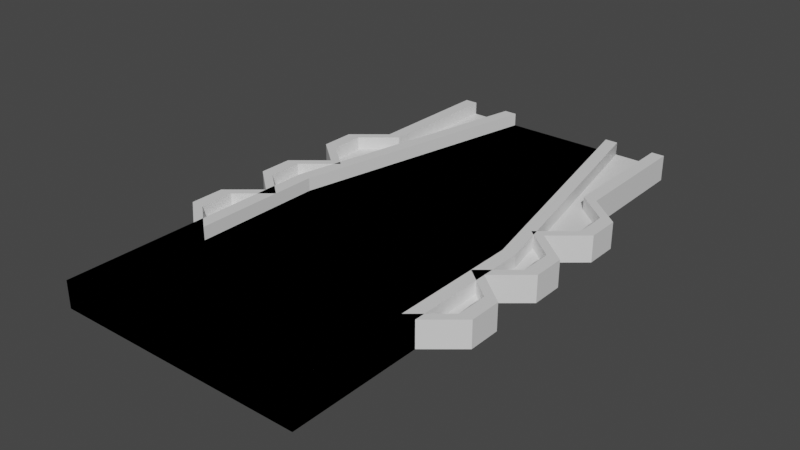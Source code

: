 # Source: roads.blend  (saved by Blender 3.5.10; exported with 4.5.12 LTS)
import bpy
from mathutils import Matrix  # noqa: F401  (used for matrix-valued properties, if any)

bpy.ops.wm.read_factory_settings(use_empty=True)
scene = bpy.context.scene
scene.name = 'Scene'

# ---- collections
col_shrink = bpy.data.collections.new('Shrink'); scene.collection.children.link(col_shrink)
col_tirtiklii = bpy.data.collections.new('Tirtiklii'); scene.collection.children.link(col_tirtiklii)

# ---- materials (node trees are filled in below, after node groups)
mat_material = bpy.data.materials.new('Material')
mat_material.alpha_threshold = 0.0
mat_material.use_transparent_shadow = False
mat_material.roughness = 0.5
mat_material.line_color = (0.0, 0.0, 0.0, 1.0)
mat_material_001 = bpy.data.materials.new('Material.001')
mat_material_001.alpha_threshold = 0.0
mat_material_001.use_transparent_shadow = False
mat_material_001.roughness = 0.5
mat_material_001.line_color = (0.0, 0.0, 0.0, 1.0)

# ---- node groups
ng_auto_smooth = bpy.data.node_groups.new('Auto Smooth', 'GeometryNodeTree')
_s = ng_auto_smooth.interface.new_socket(name='Geometry', in_out='OUTPUT', socket_type='NodeSocketGeometry')
_s = ng_auto_smooth.interface.new_socket(name='Geometry', in_out='INPUT', socket_type='NodeSocketGeometry')
_s = ng_auto_smooth.interface.new_socket(name='Angle', in_out='INPUT', socket_type='NodeSocketFloat')
_s.subtype = 'ANGLE'
_s.min_value = 0.0
_s.max_value = 3.142
ng_auto_smooth.is_modifier = True
_N = ng_auto_smooth.nodes; _L = ng_auto_smooth.links
n0 = _N.new('NodeGroupOutput'); n0.name = 'Group Output'; n0.location = (480, -100)
n1 = _N.new('NodeGroupInput'); n1.name = 'Group Input'; n1.location = (-420, -300)
n2 = _N.new('NodeGroupInput'); n2.name = 'Group Input.001'; n2.location = (-60, -100)
n3 = _N.new('GeometryNodeSetShadeSmooth'); n3.name = 'Set Shade Smooth'; n3.location = (120, -100)
n3.domain = 'EDGE'
n4 = _N.new('GeometryNodeSetShadeSmooth'); n4.name = 'Set Shade Smooth.001'; n4.location = (300, -100)
n5 = _N.new('GeometryNodeInputMeshEdgeAngle'); n5.name = 'Edge Angle'; n5.location = (-420, -220)
n6 = _N.new('GeometryNodeInputEdgeSmooth'); n6.name = 'Is Edge Smooth'; n6.location = (-60, -160)
n7 = _N.new('GeometryNodeInputShadeSmooth'); n7.name = 'Is Face Smooth'; n7.location = (-240, -340)
n8 = _N.new('FunctionNodeBooleanMath'); n8.name = 'Boolean Math'; n8.location = (-60, -220)
n9 = _N.new('FunctionNodeCompare'); n9.name = 'Compare'; n9.location = (-240, -180)
n9.operation = 'LESS_EQUAL'
_L.new(n5.outputs[0], n9.inputs[0])
_L.new(n4.outputs[0], n0.inputs[0])
_L.new(n1.outputs[1], n9.inputs[1])
_L.new(n9.outputs[0], n8.inputs[0])
_L.new(n7.outputs[0], n8.inputs[1])
_L.new(n2.outputs[0], n3.inputs[0])
_L.new(n6.outputs[0], n3.inputs[1])
_L.new(n3.outputs[0], n4.inputs[0])
_L.new(n8.outputs[0], n3.inputs[2])
n0.is_active_output = True

# ---- material node trees
mat_material.use_nodes = True; mat_material.node_tree.nodes.clear()
_N = mat_material.node_tree.nodes; _L = mat_material.node_tree.links
n0 = _N.new('ShaderNodeOutputMaterial'); n0.name = 'Material Output'; n0.location = (300, 300)
n1 = _N.new('ShaderNodeBsdfPrincipled'); n1.name = 'Principled BSDF'; n1.location = (10, 300)
n1.distribution = 'GGX'
n1.subsurface_method = 'RANDOM_WALK_SKIN'
n1.inputs[3].default_value = 1.45
n1.inputs[27].default_value = (0.0, 0.0, 0.0, 1.0)
n1.inputs[28].default_value = 1.0
_L.new(n1.outputs[0], n0.inputs[0])
n0.is_active_output = True
mat_material_001.use_nodes = True; mat_material_001.node_tree.nodes.clear()
_N = mat_material_001.node_tree.nodes; _L = mat_material_001.node_tree.links
n0 = _N.new('ShaderNodeOutputMaterial'); n0.name = 'Material Output'; n0.location = (300, 300)
n1 = _N.new('ShaderNodeBsdfPrincipled'); n1.name = 'Principled BSDF'; n1.location = (10, 300)
n1.distribution = 'GGX'
n1.subsurface_method = 'RANDOM_WALK_SKIN'
n1.inputs[3].default_value = 1.45
n1.inputs[27].default_value = (0.0, 0.0, 0.0, 1.0)
n1.inputs[28].default_value = 1.0
_L.new(n1.outputs[0], n0.inputs[0])
n0.is_active_output = True

# ---- world
world_world = bpy.data.worlds.new('World'); scene.world = world_world
world_world.use_nodes = True; world_world.node_tree.nodes.clear()
_N = world_world.node_tree.nodes; _L = world_world.node_tree.links
n0 = _N.new('ShaderNodeOutputWorld'); n0.name = 'World Output'; n0.location = (300, 300)
n1 = _N.new('ShaderNodeBackground'); n1.name = 'Background'; n1.location = (10, 300)
n1.inputs[0].default_value = (0.05088, 0.05088, 0.05088, 1.0)
_L.new(n1.outputs[0], n0.inputs[0])
n0.is_active_output = True
world_world.color = (0.05088, 0.05088, 0.05088)
world_world.use_sun_shadow = False
world_world.sun_shadow_jitter_overblur = 0.0

# ---- meshes
me_cube = bpy.data.meshes.new('Cube')
me_cube.from_pydata([(1.0, -1.0, 1.0), (1.0, -1.0, -1.0), (-1.0, -1.0, 1.0), (-1.0, -1.0, -1.0), (-1.0, 0.0, -1.0), (1.0, 0.0, 1.0), (-1.0, 0.0, 1.0), (1.0, 0.0, -1.0), (0.5, 1.0, 1.0), (0.5, 1.0, -1.0), (-0.5, 1.0, -1.0), (-0.5, 1.0, 1.0)], [], [(5, 6, 2, 0), (1, 0, 2, 3), (4, 7, 1, 3), (7, 5, 0, 1), (3, 2, 6, 4), (9, 10, 11, 8), (7, 4, 10, 9), (6, 5, 8, 11), (4, 6, 11, 10), (5, 7, 9, 8)])
me_cube.polygons.foreach_set('use_smooth', [True] * 10)
_uv = me_cube.uv_layers.new(name='UVMap')
_uv.uv.foreach_set('vector', [0.0, 0.0, 1.0, 0.0, 1.0, 1.0, 0.0, 1.0, 0.0, 0.0, 1.0, 0.0, 1.0, 1.0, 0.0, 1.0, 0.0, 0.0, 1.0, 0.0, 1.0, 1.0, 0.0, 1.0, 0.0, 0.0, 1.0, 0.0, 1.0, 1.0, 0.0, 1.0, 0.0, 0.0, 1.0, 0.0, 1.0, 1.0, 0.0, 1.0, 0.0, 0.0, 1.0, 0.0, 1.0, 1.0, 0.0, 1.0, 0.0, 0.0, 1.0, 0.0, 1.0, 1.0, 0.0, 1.0, 0.0, 0.0, 1.0, 0.0, 1.0, 1.0, 0.0, 1.0, 0.0, 0.0, 1.0, 0.0, 1.0, 1.0, 0.0, 1.0, 0.0, 0.0, 1.0, 0.0, 1.0, 1.0, 0.0, 1.0])
me_cube.materials.append(mat_material)
me_cube.use_mirror_vertex_groups = False
me_cube.update()
me_cube_001 = bpy.data.meshes.new('Cube.001')
me_cube_001.from_pydata([(-7.5, 1.0, 1.0), (-7.5, 1.0, -1.0), (1.0, -1.0, 1.0), (1.0, -1.0, -1.0), (-9.5, 1.0, 1.0), (-9.5, 1.0, -1.0), (-1.0, -1.0, 1.0), (-1.0, -1.0, -1.0), (-1.0, 0.0, -1.0), (1.0, 0.0, 1.0), (-1.0, 0.0, 1.0), (1.0, 0.0, -1.0)], [], [(9, 10, 6, 2), (3, 2, 6, 7), (8, 10, 4, 5), (8, 11, 3, 7), (11, 9, 2, 3), (5, 4, 0, 1), (1, 0, 9, 11), (5, 1, 11, 8), (7, 6, 10, 8), (0, 4, 10, 9)])
me_cube_001.polygons.foreach_set('use_smooth', [True] * 10)
_uv = me_cube_001.uv_layers.new(name='UVMap')
_uv.uv.foreach_set('vector', [0.0, 0.0, 1.0, 0.0, 1.0, 1.0, 0.0, 1.0, 0.0, 0.0, 1.0, 0.0, 1.0, 1.0, 0.0, 1.0, 0.0, 0.0, 1.0, 0.0, 1.0, 1.0, 0.0, 1.0, 0.0, 0.0, 1.0, 0.0, 1.0, 1.0, 0.0, 1.0, 0.0, 0.0, 1.0, 0.0, 1.0, 1.0, 0.0, 1.0, 0.0, 0.0, 1.0, 0.0, 1.0, 1.0, 0.0, 1.0, 0.0, 0.0, 1.0, 0.0, 1.0, 1.0, 0.0, 1.0, 0.0, 0.0, 1.0, 0.0, 1.0, 1.0, 0.0, 1.0, 0.0, 0.0, 1.0, 0.0, 1.0, 1.0, 0.0, 1.0, 0.0, 0.0, 1.0, 0.0, 1.0, 1.0, 0.0, 1.0])
me_cube_001.materials.append(mat_material)
me_cube_001.use_mirror_vertex_groups = False
me_cube_001.update()
me_cube_002 = bpy.data.meshes.new('Cube.002')
me_cube_002.from_pydata([(9.5, 1.0, 1.0), (9.5, 1.0, -1.0), (1.0, -1.0, 1.0), (1.0, -1.0, -1.0), (7.5, 1.0, 1.0), (7.5, 1.0, -1.0), (-1.0, -1.0, 1.0), (-1.0, -1.0, -1.0), (-1.0, 0.0, -1.0), (1.0, 0.0, 1.0), (-1.0, 0.0, 1.0), (1.0, 0.0, -1.0)], [], [(9, 10, 6, 2), (3, 2, 6, 7), (8, 10, 4, 5), (8, 11, 3, 7), (11, 9, 2, 3), (5, 4, 0, 1), (1, 0, 9, 11), (5, 1, 11, 8), (7, 6, 10, 8), (0, 4, 10, 9)])
me_cube_002.polygons.foreach_set('use_smooth', [True] * 10)
_uv = me_cube_002.uv_layers.new(name='UVMap')
_uv.uv.foreach_set('vector', [0.0, 0.0, 1.0, 0.0, 1.0, 1.0, 0.0, 1.0, 0.0, 0.0, 1.0, 0.0, 1.0, 1.0, 0.0, 1.0, 0.0, 0.0, 1.0, 0.0, 1.0, 1.0, 0.0, 1.0, 0.0, 0.0, 1.0, 0.0, 1.0, 1.0, 0.0, 1.0, 0.0, 0.0, 1.0, 0.0, 1.0, 1.0, 0.0, 1.0, 0.0, 0.0, 1.0, 0.0, 1.0, 1.0, 0.0, 1.0, 0.0, 0.0, 1.0, 0.0, 1.0, 1.0, 0.0, 1.0, 0.0, 0.0, 1.0, 0.0, 1.0, 1.0, 0.0, 1.0, 0.0, 0.0, 1.0, 0.0, 1.0, 1.0, 0.0, 1.0, 0.0, 0.0, 1.0, 0.0, 1.0, 1.0, 0.0, 1.0])
me_cube_002.materials.append(mat_material)
me_cube_002.use_mirror_vertex_groups = False
me_cube_002.update()
me_cube_005 = bpy.data.meshes.new('Cube.005')
me_cube_005.from_pydata([(1.0, -1.0, 1.0), (1.0, -1.0, -1.0), (-1.0, -1.0, 1.0), (-1.0, -1.0, -1.0), (1.0, 1.0, 1.0), (1.0, 1.0, -1.0), (-1.0, 1.0, -1.0), (-1.0, 1.0, 1.0), (1.0, 0.5, 1.0), (-1.0, 0.5, 1.0), (-1.0, 0.5, -1.0), (1.0, 0.5, -1.0), (-1.0, -0.5, -1.0), (1.0, -0.5, 1.0), (-1.0, -0.5, 1.0), (1.0, -0.5, -1.0), (-1.0, 0.1667, 1.0), (1.0, 0.1667, -1.0), (1.0, 0.1667, 1.0), (-1.0, 0.1667, -1.0), (-1.0, -0.1667, 1.0), (1.0, -0.1667, -1.0), (-1.0, -0.1667, -1.0), (1.0, -0.1667, 1.0), (-1.324, -0.05856, -1.0), (-1.324, 0.05856, -1.0), (-1.315, 0.0, -1.0), (1.324, -0.05856, 1.0), (1.324, 0.05856, 1.0), (1.315, 0.0, 1.0), (-1.324, 0.05856, 1.0), (-1.324, -0.05856, 1.0), (-1.315, 0.0, 1.0), (1.324, 0.05856, -1.0), (1.324, -0.05856, -1.0), (1.315, 0.0, -1.0), (-1.324, 0.3919, 1.0), (-1.324, 0.2748, 1.0), (-1.315, 0.3333, 1.0), (1.324, 0.3919, -1.0), (1.324, 0.2748, -1.0), (1.315, 0.3333, -1.0), (1.324, 0.2748, 1.0), (1.324, 0.3919, 1.0), (1.315, 0.3333, 1.0), (-1.324, 0.2748, -1.0), (-1.324, 0.3919, -1.0), (-1.315, 0.3333, -1.0), (-1.324, -0.2748, 1.0), (-1.324, -0.3919, 1.0), (-1.315, -0.3333, 1.0), (1.324, -0.2748, -1.0), (1.324, -0.3919, -1.0), (1.315, -0.3333, -1.0), (-1.324, -0.3919, -1.0), (-1.324, -0.2748, -1.0), (-1.315, -0.3333, -1.0), (1.324, -0.3919, 1.0), (1.324, -0.2748, 1.0), (1.315, -0.3333, 1.0)], [], [(13, 14, 2, 0), (1, 0, 2, 3), (12, 15, 1, 3), (15, 13, 0, 1), (34, 27, 23, 21), (5, 6, 7, 4), (11, 10, 6, 5), (9, 8, 4, 7), (10, 9, 7, 6), (8, 11, 5, 4), (17, 19, 45, 47, 41, 40), (16, 18, 42, 44, 38, 37), (19, 16, 37, 45), (18, 17, 40, 42), (3, 2, 14, 12), (21, 23, 58, 51), (55, 48, 20, 22), (22, 20, 31, 24), (12, 14, 49, 54), (36, 38, 44, 43, 8, 9), (39, 41, 47, 46, 10, 11), (33, 35, 26, 25, 19, 17), (46, 36, 9, 10), (27, 29, 32, 31, 20, 23), (43, 39, 11, 8), (30, 32, 29, 28, 18, 16), (54, 56, 53, 52, 15, 12), (25, 30, 16, 19), (52, 57, 13, 15), (28, 33, 17, 18), (22, 21, 51, 53, 56, 55), (57, 59, 50, 49, 14, 13), (23, 20, 48, 50, 59, 58), (24, 25, 26), (27, 28, 29), (30, 31, 32), (33, 34, 35), (36, 37, 38), (39, 40, 41), (42, 43, 44), (45, 46, 47), (48, 49, 50), (51, 52, 53), (54, 55, 56), (57, 58, 59), (27, 34, 33, 28), (30, 25, 24, 31), (36, 46, 45, 37), (39, 43, 42, 40), (57, 52, 51, 58), (48, 55, 54, 49), (24, 26, 35, 34, 21, 22)])
me_cube_005.polygons.foreach_set('use_smooth', [True] * 52)
_uv = me_cube_005.uv_layers.new(name='UVMap')
_uv.uv.foreach_set('vector', [0.0, 0.0, 1.0, 0.0, 1.0, 1.0, 0.0, 1.0, 0.0, 0.0, 1.0, 0.0, 1.0, 1.0, 0.0, 1.0, 0.0, 0.0, 1.0, 0.0, 1.0, 1.0, 0.0, 1.0, 0.0, 0.0, 1.0, 0.0, 1.0, 1.0, 0.0, 1.0, 0.0, 0.0, 1.0, 0.0, 1.0, 1.0, 0.0, 1.0, 0.0, 0.0, 1.0, 0.0, 1.0, 1.0, 0.0, 1.0, 0.0, 0.0, 1.0, 0.0, 1.0, 1.0, 0.0, 1.0, 0.0, 0.0, 1.0, 0.0, 1.0, 1.0, 0.0, 1.0, 0.0, 0.0, 1.0, 0.0, 1.0, 1.0, 0.0, 1.0, 0.0, 0.0, 1.0, 0.0, 1.0, 1.0, 0.0, 1.0, 0.5, 1.0, 0.933, 0.75, 0.933, 0.25, 0.5, 0.0, 0.06699, 0.25, 0.06699, 0.75, 0.5, 1.0, 0.933, 0.75, 0.933, 0.25, 0.5, 0.0, 0.06699, 0.25, 0.06699, 0.75, 0.0, 0.0, 1.0, 0.0, 1.0, 1.0, 0.0, 1.0, 0.0, 0.0, 1.0, 0.0, 1.0, 1.0, 0.0, 1.0, 0.0, 0.0, 1.0, 0.0, 1.0, 1.0, 0.0, 1.0, 0.0, 0.0, 1.0, 0.0, 1.0, 1.0, 0.0, 1.0, 0.0, 0.0, 1.0, 0.0, 1.0, 1.0, 0.0, 1.0, 0.0, 0.0, 1.0, 0.0, 1.0, 1.0, 0.0, 1.0, 0.0, 0.0, 1.0, 0.0, 1.0, 1.0, 0.0, 1.0, 0.5, 1.0, 0.933, 0.75, 0.933, 0.25, 0.5, 0.0, 0.06699, 0.25, 0.06699, 0.75, 0.5, 1.0, 0.933, 0.75, 0.933, 0.25, 0.5, 0.0, 0.06699, 0.25, 0.06699, 0.75, 0.5, 1.0, 0.933, 0.75, 0.933, 0.25, 0.5, 0.0, 0.06699, 0.25, 0.06699, 0.75, 0.0, 0.0, 1.0, 0.0, 1.0, 1.0, 0.0, 1.0, 0.5, 1.0, 0.933, 0.75, 0.933, 0.25, 0.5, 0.0, 0.06699, 0.25, 0.06699, 0.75, 0.0, 0.0, 1.0, 0.0, 1.0, 1.0, 0.0, 1.0, 0.5, 1.0, 0.933, 0.75, 0.933, 0.25, 0.5, 0.0, 0.06699, 0.25, 0.06699, 0.75, 0.5, 1.0, 0.933, 0.75, 0.933, 0.25, 0.5, 0.0, 0.06699, 0.25, 0.06699, 0.75, 0.0, 0.0, 1.0, 0.0, 1.0, 1.0, 0.0, 1.0, 0.0, 0.0, 1.0, 0.0, 1.0, 1.0, 0.0, 1.0, 0.0, 0.0, 1.0, 0.0, 1.0, 1.0, 0.0, 1.0, 0.5, 1.0, 0.933, 0.75, 0.933, 0.25, 0.5, 0.0, 0.06699, 0.25, 0.06699, 0.75, 0.5, 1.0, 0.933, 0.75, 0.933, 0.25, 0.5, 0.0, 0.06699, 0.25, 0.06699, 0.75, 0.5, 1.0, 0.933, 0.75, 0.933, 0.25, 0.5, 0.0, 0.06699, 0.25, 0.06699, 0.75, 0.0, 0.0, 1.0, 0.0, 1.0, 1.0, 0.0, 0.0, 1.0, 0.0, 1.0, 1.0, 0.0, 0.0, 1.0, 0.0, 1.0, 1.0, 0.0, 0.0, 1.0, 0.0, 1.0, 1.0, 0.0, 0.0, 1.0, 0.0, 1.0, 1.0, 0.0, 0.0, 1.0, 0.0, 1.0, 1.0, 0.0, 0.0, 1.0, 0.0, 1.0, 1.0, 0.0, 0.0, 1.0, 0.0, 1.0, 1.0, 0.0, 0.0, 1.0, 0.0, 1.0, 1.0, 0.0, 0.0, 1.0, 0.0, 1.0, 1.0, 0.0, 0.0, 1.0, 0.0, 1.0, 1.0, 0.0, 0.0, 1.0, 0.0, 1.0, 1.0, 0.0, 0.0, 1.0, 0.0, 1.0, 1.0, 0.0, 1.0, 0.0, 0.0, 1.0, 0.0, 1.0, 1.0, 0.0, 1.0, 0.0, 0.0, 1.0, 0.0, 1.0, 1.0, 0.0, 1.0, 0.0, 0.0, 1.0, 0.0, 1.0, 1.0, 0.0, 1.0, 0.0, 0.0, 1.0, 0.0, 1.0, 1.0, 0.0, 1.0, 0.0, 0.0, 1.0, 0.0, 1.0, 1.0, 0.0, 1.0, 0.5, 1.0, 0.933, 0.75, 0.933, 0.25, 0.5, 0.0, 0.06699, 0.25, 0.06699, 0.75])
me_cube_005.materials.append(mat_material_001)
me_cube_005.use_mirror_vertex_groups = False
me_cube_005.update()
me_cube_004 = bpy.data.meshes.new('Cube.004')
me_cube_004.from_pydata([(0.5, 1.0, 1.0), (0.5, 1.0, -1.0), (1.0, -1.0, 1.0), (1.0, -1.0, -1.0), (-1.5, 1.0, 1.0), (-1.5, 1.0, -1.0), (-1.0, -1.0, 1.0), (-1.0, -1.0, -1.0), (-1.25, 0.5, 1.0), (0.75, 0.5, -1.0), (-1.25, 0.5, -1.0), (0.75, 0.5, 1.0), (-1.0, -0.5, -1.0), (1.0, -0.5, 1.0), (-1.0, -0.5, 1.0), (1.0, -0.5, -1.0), (-1.083, 0.1667, -1.0), (0.9167, 0.1667, 1.0), (-1.083, 0.1667, 1.0), (0.9167, 0.1667, -1.0), (-1.0, -0.1667, 1.0), (1.0, -0.1667, -1.0), (-1.0, -0.1667, -1.0), (1.0, -0.1667, 1.0), (4.013, -0.06223, -1.0), (4.013, 0.06159, -1.0), (3.935, 0.0, -1.0), (6.013, -0.06223, 1.0), (6.013, 0.06159, 1.0), (5.988, 0.0, 1.0), (4.013, 0.06159, 1.0), (4.013, -0.06223, 1.0), (3.935, 0.0, 1.0), (6.013, 0.06159, -1.0), (6.013, -0.06223, -1.0), (5.988, 0.0, -1.0), (3.846, 0.2704, -1.0), (3.846, 0.3949, -1.0), (3.768, 0.3333, -1.0), (5.846, 0.2704, 1.0), (5.846, 0.3949, 1.0), (5.821, 0.3333, 1.0), (3.846, 0.3949, 1.0), (3.846, 0.2704, 1.0), (3.768, 0.3333, 1.0), (5.846, 0.3949, -1.0), (5.846, 0.2704, -1.0), (5.821, 0.3333, -1.0), (4.013, -0.2711, 1.0), (4.013, -0.3956, 1.0), (3.935, -0.3333, 1.0), (6.013, -0.2711, -1.0), (6.013, -0.3956, -1.0), (5.988, -0.3333, -1.0), (4.013, -0.3956, -1.0), (4.013, -0.2711, -1.0), (3.935, -0.3333, -1.0), (6.013, -0.3956, 1.0), (6.013, -0.2711, 1.0), (5.988, -0.3333, 1.0)], [], [(13, 14, 6, 2), (3, 2, 6, 7), (10, 8, 4, 5), (12, 15, 3, 7), (15, 13, 2, 3), (5, 4, 0, 1), (27, 29, 32, 31, 20, 23), (24, 26, 35, 34, 21, 22), (16, 19, 33, 35, 26, 25), (19, 17, 28, 33), (0, 4, 8, 11), (5, 1, 9, 10), (1, 0, 11, 9), (36, 38, 47, 46, 19, 16), (7, 6, 14, 12), (21, 23, 58, 51), (55, 48, 20, 22), (22, 20, 31, 24), (37, 42, 8, 10), (46, 39, 17, 19), (12, 14, 49, 54), (16, 18, 43, 36), (9, 11, 40, 45), (11, 8, 42, 44, 41, 40), (39, 41, 44, 43, 18, 17), (34, 27, 23, 21), (54, 56, 53, 52, 15, 12), (17, 18, 30, 32, 29, 28), (52, 57, 13, 15), (10, 9, 45, 47, 38, 37), (22, 21, 51, 53, 56, 55), (57, 59, 50, 49, 14, 13), (23, 20, 48, 50, 59, 58), (24, 25, 26), (27, 28, 29), (30, 31, 32), (33, 34, 35), (36, 37, 38), (39, 40, 41), (42, 43, 44), (45, 46, 47), (48, 49, 50), (51, 52, 53), (54, 55, 56), (57, 58, 59), (27, 34, 33, 28), (30, 25, 24, 31), (42, 37, 36, 43), (39, 46, 45, 40), (57, 52, 51, 58), (48, 55, 54, 49), (25, 30, 18, 16)])
me_cube_004.polygons.foreach_set('use_smooth', [True] * 52)
_uv = me_cube_004.uv_layers.new(name='UVMap')
_uv.uv.foreach_set('vector', [0.0, 0.0, 1.0, 0.0, 1.0, 1.0, 0.0, 1.0, 0.0, 0.0, 1.0, 0.0, 1.0, 1.0, 0.0, 1.0, 0.0, 0.0, 1.0, 0.0, 1.0, 1.0, 0.0, 1.0, 0.0, 0.0, 1.0, 0.0, 1.0, 1.0, 0.0, 1.0, 0.0, 0.0, 1.0, 0.0, 1.0, 1.0, 0.0, 1.0, 0.0, 0.0, 1.0, 0.0, 1.0, 1.0, 0.0, 1.0, 0.5, 1.0, 0.933, 0.75, 0.933, 0.25, 0.5, 0.0, 0.06699, 0.25, 0.06699, 0.75, 0.5, 1.0, 0.933, 0.75, 0.933, 0.25, 0.5, 0.0, 0.06699, 0.25, 0.06699, 0.75, 0.5, 1.0, 0.933, 0.75, 0.933, 0.25, 0.5, 0.0, 0.06699, 0.25, 0.06699, 0.75, 0.0, 0.0, 1.0, 0.0, 1.0, 1.0, 0.0, 1.0, 0.0, 0.0, 1.0, 0.0, 1.0, 1.0, 0.0, 1.0, 0.0, 0.0, 1.0, 0.0, 1.0, 1.0, 0.0, 1.0, 0.0, 0.0, 1.0, 0.0, 1.0, 1.0, 0.0, 1.0, 0.5, 1.0, 0.933, 0.75, 0.933, 0.25, 0.5, 0.0, 0.06699, 0.25, 0.06699, 0.75, 0.0, 0.0, 1.0, 0.0, 1.0, 1.0, 0.0, 1.0, 0.0, 0.0, 1.0, 0.0, 1.0, 1.0, 0.0, 1.0, 0.0, 0.0, 1.0, 0.0, 1.0, 1.0, 0.0, 1.0, 0.0, 0.0, 1.0, 0.0, 1.0, 1.0, 0.0, 1.0, 0.0, 0.0, 1.0, 0.0, 1.0, 1.0, 0.0, 1.0, 0.0, 0.0, 1.0, 0.0, 1.0, 1.0, 0.0, 1.0, 0.0, 0.0, 1.0, 0.0, 1.0, 1.0, 0.0, 1.0, 0.0, 0.0, 1.0, 0.0, 1.0, 1.0, 0.0, 1.0, 0.0, 0.0, 1.0, 0.0, 1.0, 1.0, 0.0, 1.0, 0.5, 1.0, 0.933, 0.75, 0.933, 0.25, 0.5, 0.0, 0.06699, 0.25, 0.06699, 0.75, 0.5, 1.0, 0.933, 0.75, 0.933, 0.25, 0.5, 0.0, 0.06699, 0.25, 0.06699, 0.75, 0.0, 0.0, 1.0, 0.0, 1.0, 1.0, 0.0, 1.0, 0.5, 1.0, 0.933, 0.75, 0.933, 0.25, 0.5, 0.0, 0.06699, 0.25, 0.06699, 0.75, 0.5, 1.0, 0.933, 0.75, 0.933, 0.25, 0.5, 0.0, 0.06699, 0.25, 0.06699, 0.75, 0.0, 0.0, 1.0, 0.0, 1.0, 1.0, 0.0, 1.0, 0.5, 1.0, 0.933, 0.75, 0.933, 0.25, 0.5, 0.0, 0.06699, 0.25, 0.06699, 0.75, 0.5, 1.0, 0.933, 0.75, 0.933, 0.25, 0.5, 0.0, 0.06699, 0.25, 0.06699, 0.75, 0.5, 1.0, 0.933, 0.75, 0.933, 0.25, 0.5, 0.0, 0.06699, 0.25, 0.06699, 0.75, 0.5, 1.0, 0.933, 0.75, 0.933, 0.25, 0.5, 0.0, 0.06699, 0.25, 0.06699, 0.75, 0.0, 0.0, 1.0, 0.0, 1.0, 1.0, 0.0, 0.0, 1.0, 0.0, 1.0, 1.0, 0.0, 0.0, 1.0, 0.0, 1.0, 1.0, 0.0, 0.0, 1.0, 0.0, 1.0, 1.0, 0.0, 0.0, 1.0, 0.0, 1.0, 1.0, 0.0, 0.0, 1.0, 0.0, 1.0, 1.0, 0.0, 0.0, 1.0, 0.0, 1.0, 1.0, 0.0, 0.0, 1.0, 0.0, 1.0, 1.0, 0.0, 0.0, 1.0, 0.0, 1.0, 1.0, 0.0, 0.0, 1.0, 0.0, 1.0, 1.0, 0.0, 0.0, 1.0, 0.0, 1.0, 1.0, 0.0, 0.0, 1.0, 0.0, 1.0, 1.0, 0.0, 0.0, 1.0, 0.0, 1.0, 1.0, 0.0, 1.0, 0.0, 0.0, 1.0, 0.0, 1.0, 1.0, 0.0, 1.0, 0.0, 0.0, 1.0, 0.0, 1.0, 1.0, 0.0, 1.0, 0.0, 0.0, 1.0, 0.0, 1.0, 1.0, 0.0, 1.0, 0.0, 0.0, 1.0, 0.0, 1.0, 1.0, 0.0, 1.0, 0.0, 0.0, 1.0, 0.0, 1.0, 1.0, 0.0, 1.0, 0.0, 0.0, 1.0, 0.0, 1.0, 1.0, 0.0, 1.0])
me_cube_004.materials.append(mat_material_001)
me_cube_004.use_mirror_vertex_groups = False
me_cube_004.update()
me_cube_003 = bpy.data.meshes.new('Cube.003')
me_cube_003.from_pydata([(1.5, 1.0, 1.0), (1.5, 1.0, -1.0), (1.0, -1.0, 1.0), (1.0, -1.0, -1.0), (-0.5, 1.0, 1.0), (-0.5, 1.0, -1.0), (-1.0, -1.0, 1.0), (-1.0, -1.0, -1.0), (-1.0, -0.5, -1.0), (1.0, -0.5, 1.0), (-1.0, -0.5, 1.0), (1.0, -0.5, -1.0), (-0.75, 0.5, 1.0), (1.25, 0.5, -1.0), (-0.75, 0.5, -1.0), (1.25, 0.5, 1.0), (-0.9167, 0.1667, -1.0), (1.083, 0.1667, 1.0), (-0.9167, 0.1667, 1.0), (1.083, 0.1667, -1.0), (-1.0, -0.1667, 1.0), (1.0, -0.1667, -1.0), (-1.0, -0.1667, -1.0), (1.0, -0.1667, 1.0), (-5.853, -0.06556, -1.0), (-5.853, 0.06489, -1.0), (-5.824, 0.0, -1.0), (-3.853, -0.06556, 1.0), (-3.853, 0.06489, 1.0), (-3.877, 0.0, 1.0), (-5.853, 0.06489, 1.0), (-5.853, -0.06556, 1.0), (-5.824, 0.0, 1.0), (-3.853, 0.06489, -1.0), (-3.853, -0.06556, -1.0), (-3.877, 0.0, -1.0), (-5.686, 0.2671, -1.0), (-5.686, 0.3982, -1.0), (-5.657, 0.3333, -1.0), (-3.686, 0.2671, 1.0), (-3.686, 0.3982, 1.0), (-3.71, 0.3333, 1.0), (-5.686, 0.3982, 1.0), (-5.686, 0.2671, 1.0), (-5.657, 0.3333, 1.0), (-3.686, 0.3982, -1.0), (-3.686, 0.2671, -1.0), (-3.71, 0.3333, -1.0), (-5.853, -0.2678, 1.0), (-5.853, -0.3989, 1.0), (-5.824, -0.3333, 1.0), (-3.853, -0.2678, -1.0), (-3.853, -0.3989, -1.0), (-3.877, -0.3333, -1.0), (-5.853, -0.3989, -1.0), (-5.853, -0.2678, -1.0), (-5.824, -0.3333, -1.0), (-3.853, -0.3989, 1.0), (-3.853, -0.2678, 1.0), (-3.877, -0.3333, 1.0)], [], [(9, 10, 6, 2), (3, 2, 6, 7), (14, 12, 4, 5), (8, 11, 3, 7), (11, 9, 2, 3), (5, 4, 0, 1), (27, 29, 32, 31, 20, 23), (24, 26, 35, 34, 21, 22), (16, 19, 33, 35, 26, 25), (19, 17, 28, 33), (7, 6, 10, 8), (21, 23, 58, 51), (55, 48, 20, 22), (0, 4, 12, 15), (5, 1, 13, 14), (1, 0, 15, 13), (36, 38, 47, 46, 19, 16), (22, 20, 31, 24), (37, 42, 12, 14), (46, 39, 17, 19), (8, 10, 49, 54), (16, 18, 43, 36), (13, 15, 40, 45), (15, 12, 42, 44, 41, 40), (39, 41, 44, 43, 18, 17), (34, 27, 23, 21), (54, 56, 53, 52, 11, 8), (17, 18, 30, 32, 29, 28), (52, 57, 9, 11), (14, 13, 45, 47, 38, 37), (22, 21, 51, 53, 56, 55), (57, 59, 50, 49, 10, 9), (23, 20, 48, 50, 59, 58), (24, 25, 26), (27, 28, 29), (30, 31, 32), (33, 34, 35), (36, 37, 38), (39, 40, 41), (42, 43, 44), (45, 46, 47), (48, 49, 50), (51, 52, 53), (54, 55, 56), (57, 58, 59), (27, 34, 33, 28), (30, 25, 24, 31), (42, 37, 36, 43), (39, 46, 45, 40), (57, 52, 51, 58), (48, 55, 54, 49), (25, 30, 18, 16)])
me_cube_003.polygons.foreach_set('use_smooth', [True] * 52)
_uv = me_cube_003.uv_layers.new(name='UVMap')
_uv.uv.foreach_set('vector', [0.0, 0.0, 1.0, 0.0, 1.0, 1.0, 0.0, 1.0, 0.0, 0.0, 1.0, 0.0, 1.0, 1.0, 0.0, 1.0, 0.0, 0.0, 1.0, 0.0, 1.0, 1.0, 0.0, 1.0, 0.0, 0.0, 1.0, 0.0, 1.0, 1.0, 0.0, 1.0, 0.0, 0.0, 1.0, 0.0, 1.0, 1.0, 0.0, 1.0, 0.0, 0.0, 1.0, 0.0, 1.0, 1.0, 0.0, 1.0, 0.5, 1.0, 0.933, 0.75, 0.933, 0.25, 0.5, 0.0, 0.06699, 0.25, 0.06699, 0.75, 0.5, 1.0, 0.933, 0.75, 0.933, 0.25, 0.5, 0.0, 0.06699, 0.25, 0.06699, 0.75, 0.5, 1.0, 0.933, 0.75, 0.933, 0.25, 0.5, 0.0, 0.06699, 0.25, 0.06699, 0.75, 0.0, 0.0, 1.0, 0.0, 1.0, 1.0, 0.0, 1.0, 0.0, 0.0, 1.0, 0.0, 1.0, 1.0, 0.0, 1.0, 0.0, 0.0, 1.0, 0.0, 1.0, 1.0, 0.0, 1.0, 0.0, 0.0, 1.0, 0.0, 1.0, 1.0, 0.0, 1.0, 0.0, 0.0, 1.0, 0.0, 1.0, 1.0, 0.0, 1.0, 0.0, 0.0, 1.0, 0.0, 1.0, 1.0, 0.0, 1.0, 0.0, 0.0, 1.0, 0.0, 1.0, 1.0, 0.0, 1.0, 0.5, 1.0, 0.933, 0.75, 0.933, 0.25, 0.5, 0.0, 0.06699, 0.25, 0.06699, 0.75, 0.0, 0.0, 1.0, 0.0, 1.0, 1.0, 0.0, 1.0, 0.0, 0.0, 1.0, 0.0, 1.0, 1.0, 0.0, 1.0, 0.0, 0.0, 1.0, 0.0, 1.0, 1.0, 0.0, 1.0, 0.0, 0.0, 1.0, 0.0, 1.0, 1.0, 0.0, 1.0, 0.0, 0.0, 1.0, 0.0, 1.0, 1.0, 0.0, 1.0, 0.0, 0.0, 1.0, 0.0, 1.0, 1.0, 0.0, 1.0, 0.5, 1.0, 0.933, 0.75, 0.933, 0.25, 0.5, 0.0, 0.06699, 0.25, 0.06699, 0.75, 0.5, 1.0, 0.933, 0.75, 0.933, 0.25, 0.5, 0.0, 0.06699, 0.25, 0.06699, 0.75, 0.0, 0.0, 1.0, 0.0, 1.0, 1.0, 0.0, 1.0, 0.5, 1.0, 0.933, 0.75, 0.933, 0.25, 0.5, 0.0, 0.06699, 0.25, 0.06699, 0.75, 0.5, 1.0, 0.933, 0.75, 0.933, 0.25, 0.5, 0.0, 0.06699, 0.25, 0.06699, 0.75, 0.0, 0.0, 1.0, 0.0, 1.0, 1.0, 0.0, 1.0, 0.5, 1.0, 0.933, 0.75, 0.933, 0.25, 0.5, 0.0, 0.06699, 0.25, 0.06699, 0.75, 0.5, 1.0, 0.933, 0.75, 0.933, 0.25, 0.5, 0.0, 0.06699, 0.25, 0.06699, 0.75, 0.5, 1.0, 0.933, 0.75, 0.933, 0.25, 0.5, 0.0, 0.06699, 0.25, 0.06699, 0.75, 0.5, 1.0, 0.933, 0.75, 0.933, 0.25, 0.5, 0.0, 0.06699, 0.25, 0.06699, 0.75, 0.0, 0.0, 1.0, 0.0, 1.0, 1.0, 0.0, 0.0, 1.0, 0.0, 1.0, 1.0, 0.0, 0.0, 1.0, 0.0, 1.0, 1.0, 0.0, 0.0, 1.0, 0.0, 1.0, 1.0, 0.0, 0.0, 1.0, 0.0, 1.0, 1.0, 0.0, 0.0, 1.0, 0.0, 1.0, 1.0, 0.0, 0.0, 1.0, 0.0, 1.0, 1.0, 0.0, 0.0, 1.0, 0.0, 1.0, 1.0, 0.0, 0.0, 1.0, 0.0, 1.0, 1.0, 0.0, 0.0, 1.0, 0.0, 1.0, 1.0, 0.0, 0.0, 1.0, 0.0, 1.0, 1.0, 0.0, 0.0, 1.0, 0.0, 1.0, 1.0, 0.0, 0.0, 1.0, 0.0, 1.0, 1.0, 0.0, 1.0, 0.0, 0.0, 1.0, 0.0, 1.0, 1.0, 0.0, 1.0, 0.0, 0.0, 1.0, 0.0, 1.0, 1.0, 0.0, 1.0, 0.0, 0.0, 1.0, 0.0, 1.0, 1.0, 0.0, 1.0, 0.0, 0.0, 1.0, 0.0, 1.0, 1.0, 0.0, 1.0, 0.0, 0.0, 1.0, 0.0, 1.0, 1.0, 0.0, 1.0, 0.0, 0.0, 1.0, 0.0, 1.0, 1.0, 0.0, 1.0])
me_cube_003.materials.append(mat_material_001)
me_cube_003.use_mirror_vertex_groups = False
me_cube_003.update()

# ---- objects
ob_ground = bpy.data.objects.new('Ground', me_cube)
ob_side_right = bpy.data.objects.new('Side.Right', me_cube_001)
ob_side_left = bpy.data.objects.new('Side.Left', me_cube_002)
ob_ground_001 = bpy.data.objects.new('Ground.001', me_cube_005)
ob_side_right_001 = bpy.data.objects.new('Side.Right.001', me_cube_004)
ob_side_left_001 = bpy.data.objects.new('Side.Left.001', me_cube_003)

# ---- transforms, parenting, visibility, modifiers, constraints
ob_ground.location = (0.0, 0.0, -0.5)
ob_ground.scale = (9.0, 20.0, 0.5)
ob_ground.lock_rotations_4d = False
ob_ground.empty_display_type = 'ARROWS'
ob_ground.lineart.crease_threshold = 0.0
_m = ob_ground.modifiers.new('Auto Smooth', 'NODES')
_m.node_group = ng_auto_smooth
_gi = [s.identifier for s in ng_auto_smooth.interface.items_tree if s.item_type == 'SOCKET' and s.in_out == 'INPUT']
_m[_gi[1]] = 0.5236  # Angle
ob_side_right.location = (9.0, 0.0, 0.0)
ob_side_right.scale = (0.5, 20.0, 1.0)
ob_side_right.lock_rotations_4d = False
ob_side_right.empty_display_type = 'ARROWS'
ob_side_right.lineart.crease_threshold = 0.0
_m = ob_side_right.modifiers.new('Auto Smooth', 'NODES')
_m.node_group = ng_auto_smooth
_gi = [s.identifier for s in ng_auto_smooth.interface.items_tree if s.item_type == 'SOCKET' and s.in_out == 'INPUT']
_m[_gi[1]] = 0.5236  # Angle
ob_side_left.location = (-9.0, 0.0, 0.0)
ob_side_left.scale = (0.5, 20.0, 1.0)
ob_side_left.lock_rotations_4d = False
ob_side_left.empty_display_type = 'ARROWS'
ob_side_left.lineart.crease_threshold = 0.0
_m = ob_side_left.modifiers.new('Auto Smooth', 'NODES')
_m.node_group = ng_auto_smooth
_gi = [s.identifier for s in ng_auto_smooth.interface.items_tree if s.item_type == 'SOCKET' and s.in_out == 'INPUT']
_m[_gi[1]] = 0.5236  # Angle
ob_ground_001.location = (0.0, 0.0, -0.5)
ob_ground_001.scale = (9.0, 20.0, 0.5)
ob_ground_001.lock_rotations_4d = False
ob_ground_001.empty_display_type = 'ARROWS'
ob_ground_001.lineart.crease_threshold = 0.0
_m = ob_ground_001.modifiers.new('Auto Smooth', 'NODES')
_m.node_group = ng_auto_smooth
_gi = [s.identifier for s in ng_auto_smooth.interface.items_tree if s.item_type == 'SOCKET' and s.in_out == 'INPUT']
_m[_gi[1]] = 0.5236  # Angle
ob_side_right_001.location = (9.0, 0.0, 0.0)
ob_side_right_001.scale = (0.5, 20.0, 1.0)
ob_side_right_001.lock_rotations_4d = False
ob_side_right_001.empty_display_type = 'ARROWS'
ob_side_right_001.lineart.crease_threshold = 0.0
_m = ob_side_right_001.modifiers.new('Auto Smooth', 'NODES')
_m.node_group = ng_auto_smooth
_gi = [s.identifier for s in ng_auto_smooth.interface.items_tree if s.item_type == 'SOCKET' and s.in_out == 'INPUT']
_m[_gi[1]] = 0.5236  # Angle
ob_side_left_001.location = (-9.0, 0.0, 0.0)
ob_side_left_001.scale = (0.5, 20.0, 1.0)
ob_side_left_001.lock_rotations_4d = False
ob_side_left_001.empty_display_type = 'ARROWS'
ob_side_left_001.lineart.crease_threshold = 0.0
_m = ob_side_left_001.modifiers.new('Auto Smooth', 'NODES')
_m.node_group = ng_auto_smooth
_gi = [s.identifier for s in ng_auto_smooth.interface.items_tree if s.item_type == 'SOCKET' and s.in_out == 'INPUT']
_m[_gi[1]] = 0.5236  # Angle

# ---- collection membership
col_shrink.objects.link(ob_ground)
col_shrink.objects.link(ob_side_right)
col_shrink.objects.link(ob_side_left)
col_tirtiklii.objects.link(ob_ground_001)
col_tirtiklii.objects.link(ob_side_right_001)
col_tirtiklii.objects.link(ob_side_left_001)

# ---- scene / render settings (as saved in the file)
scene.frame_start = 1; scene.frame_end = 250; scene.frame_set(1)
scene.render.engine = 'BLENDER_EEVEE_NEXT'
scene.cycles.sampling_pattern = 'TABULATED_SOBOL'
scene.view_settings.view_transform = 'Filmic'
bpy.context.view_layer.update()

# ---- added for rendering (the .blend has no active camera and no usable light): camera, sun
cam_auto = bpy.data.cameras.new('AutoCamera')
cam_auto.lens = 50.0
cam_auto.sensor_width = 36.0
cam_auto.clip_end = 1000.0
ob_auto_camera = bpy.data.objects.new('AutoCamera', cam_auto)
scene.collection.objects.link(ob_auto_camera)
ob_auto_camera.location = (43.2073, -51.8008, 34.5338)
ob_auto_camera.rotation_euler = (1.09748, -7.21219e-08, 0.694738)
scene.camera = ob_auto_camera
light_auto_sun = bpy.data.lights.new('AutoSun', 'SUN')
light_auto_sun.energy = 3.0
light_auto_sun.angle = 0.0523599
ob_auto_sun = bpy.data.objects.new('AutoSun', light_auto_sun)
scene.collection.objects.link(ob_auto_sun)
ob_auto_sun.rotation_euler = (0.872665, 0.174533, 0.523599)
bpy.context.view_layer.update()

